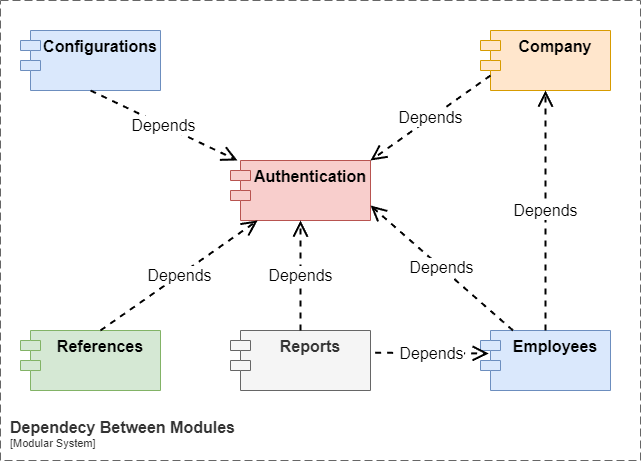

The diagram above was exported from draw.io. Its source (the exported page's mxGraphModel, read from the mxfile embedded in the PNG):
<mxGraphModel dx="1481" dy="721" grid="1" gridSize="10" guides="1" tooltips="1" connect="1" arrows="1" fold="1" page="1" pageScale="1" pageWidth="850" pageHeight="1100" math="0" shadow="0">
  <root>
    <mxCell id="0" />
    <mxCell id="1" parent="0" />
    <mxCell id="1krFZ9sOJNXwvg9YL98f-1" value="Configurations" style="shape=module;align=left;spacingLeft=20;align=center;verticalAlign=top;whiteSpace=wrap;html=1;fillColor=#dae8fc;strokeColor=#6c8ebf;fontStyle=1;fontSize=16;" parent="1" vertex="1">
      <mxGeometry x="-70" y="120" width="140" height="60" as="geometry" />
    </mxCell>
    <mxCell id="1krFZ9sOJNXwvg9YL98f-2" value="References" style="shape=module;align=left;spacingLeft=20;align=center;verticalAlign=top;whiteSpace=wrap;html=1;fillColor=#d5e8d4;strokeColor=#82b366;fontStyle=1;fontSize=16;" parent="1" vertex="1">
      <mxGeometry x="-70" y="420" width="140" height="60" as="geometry" />
    </mxCell>
    <mxCell id="1krFZ9sOJNXwvg9YL98f-3" value="Authentication" style="shape=module;align=left;spacingLeft=20;align=center;verticalAlign=top;whiteSpace=wrap;html=1;fillColor=#f8cecc;strokeColor=#b85450;fontStyle=1;fontSize=16;" parent="1" vertex="1">
      <mxGeometry x="140" y="250" width="140" height="60" as="geometry" />
    </mxCell>
    <mxCell id="1krFZ9sOJNXwvg9YL98f-4" value="Reports" style="shape=module;align=left;spacingLeft=20;align=center;verticalAlign=top;whiteSpace=wrap;html=1;fillColor=#f5f5f5;fontColor=#333333;strokeColor=#666666;fontStyle=1;fontSize=16;" parent="1" vertex="1">
      <mxGeometry x="140" y="420" width="140" height="60" as="geometry" />
    </mxCell>
    <mxCell id="1krFZ9sOJNXwvg9YL98f-5" value="Employees" style="shape=module;align=left;spacingLeft=20;align=center;verticalAlign=top;whiteSpace=wrap;html=1;fillColor=#dae8fc;strokeColor=#6c8ebf;fontStyle=1;fontSize=16;" parent="1" vertex="1">
      <mxGeometry x="390" y="420" width="130" height="60" as="geometry" />
    </mxCell>
    <mxCell id="1krFZ9sOJNXwvg9YL98f-6" value="Company" style="shape=module;align=left;spacingLeft=20;align=center;verticalAlign=top;whiteSpace=wrap;html=1;fillColor=#ffe6cc;strokeColor=#d79b00;fontStyle=1;fontSize=16;" parent="1" vertex="1">
      <mxGeometry x="390" y="120" width="130" height="60" as="geometry" />
    </mxCell>
    <mxCell id="1krFZ9sOJNXwvg9YL98f-10" value="Depends" style="endArrow=open;endSize=12;dashed=1;html=1;rounded=0;entryX=0.5;entryY=1;entryDx=0;entryDy=0;exitX=0.5;exitY=0;exitDx=0;exitDy=0;fontSize=16;strokeWidth=2;" parent="1" source="1krFZ9sOJNXwvg9YL98f-5" target="1krFZ9sOJNXwvg9YL98f-6" edge="1">
      <mxGeometry width="160" relative="1" as="geometry">
        <mxPoint x="430" y="287" as="sourcePoint" />
        <mxPoint x="433.82000000000005" y="220.00000000000003" as="targetPoint" />
      </mxGeometry>
    </mxCell>
    <mxCell id="1krFZ9sOJNXwvg9YL98f-12" value="Depends" style="endArrow=open;endSize=12;dashed=1;html=1;rounded=0;entryX=1;entryY=0.75;entryDx=0;entryDy=0;exitX=0.25;exitY=0;exitDx=0;exitDy=0;fontSize=16;strokeWidth=2;" parent="1" source="1krFZ9sOJNXwvg9YL98f-5" target="1krFZ9sOJNXwvg9YL98f-3" edge="1">
      <mxGeometry width="160" relative="1" as="geometry">
        <mxPoint x="380" y="280" as="sourcePoint" />
        <mxPoint x="440" y="210" as="targetPoint" />
      </mxGeometry>
    </mxCell>
    <mxCell id="1krFZ9sOJNXwvg9YL98f-13" value="Depends" style="endArrow=open;endSize=12;dashed=1;html=1;rounded=0;entryX=1;entryY=0;entryDx=0;entryDy=0;exitX=0;exitY=0.75;exitDx=10;exitDy=0;exitPerimeter=0;fontSize=16;strokeWidth=2;" parent="1" source="1krFZ9sOJNXwvg9YL98f-6" target="1krFZ9sOJNXwvg9YL98f-3" edge="1">
      <mxGeometry width="160" relative="1" as="geometry">
        <mxPoint x="450" y="307" as="sourcePoint" />
        <mxPoint x="450" y="220" as="targetPoint" />
      </mxGeometry>
    </mxCell>
    <mxCell id="1krFZ9sOJNXwvg9YL98f-15" value="Depends" style="endArrow=open;endSize=12;dashed=1;html=1;rounded=0;exitX=1.033;exitY=0.37;exitDx=0;exitDy=0;entryX=0.063;entryY=0.383;entryDx=0;entryDy=0;entryPerimeter=0;exitPerimeter=0;fontSize=16;strokeWidth=2;" parent="1" source="1krFZ9sOJNXwvg9YL98f-4" target="1krFZ9sOJNXwvg9YL98f-5" edge="1">
      <mxGeometry width="160" relative="1" as="geometry">
        <mxPoint x="410" y="420" as="sourcePoint" />
        <mxPoint x="280" y="430" as="targetPoint" />
      </mxGeometry>
    </mxCell>
    <mxCell id="1krFZ9sOJNXwvg9YL98f-18" value="Depends" style="endArrow=open;endSize=12;dashed=1;html=1;rounded=0;exitX=0.5;exitY=0;exitDx=0;exitDy=0;entryX=0.5;entryY=1;entryDx=0;entryDy=0;fontSize=16;strokeWidth=2;" parent="1" source="1krFZ9sOJNXwvg9YL98f-4" target="1krFZ9sOJNXwvg9YL98f-3" edge="1">
      <mxGeometry width="160" relative="1" as="geometry">
        <mxPoint x="140" y="350" as="sourcePoint" />
        <mxPoint x="254" y="351" as="targetPoint" />
      </mxGeometry>
    </mxCell>
    <mxCell id="fQgYQl2A2x6WqUExoaax-1" value="Depends" style="endArrow=open;endSize=12;dashed=1;html=1;rounded=0;fontSize=16;exitX=0.571;exitY=0;exitDx=0;exitDy=0;exitPerimeter=0;strokeWidth=2;" parent="1" source="1krFZ9sOJNXwvg9YL98f-2" target="1krFZ9sOJNXwvg9YL98f-3" edge="1">
      <mxGeometry x="0.0008" width="160" relative="1" as="geometry">
        <mxPoint x="30" y="400" as="sourcePoint" />
        <mxPoint x="160" y="360" as="targetPoint" />
        <mxPoint as="offset" />
      </mxGeometry>
    </mxCell>
    <mxCell id="fQgYQl2A2x6WqUExoaax-2" value="Depends" style="endArrow=open;endSize=12;dashed=1;html=1;rounded=0;exitX=0.5;exitY=1;exitDx=0;exitDy=0;fontSize=16;strokeWidth=2;" parent="1" source="1krFZ9sOJNXwvg9YL98f-1" target="1krFZ9sOJNXwvg9YL98f-3" edge="1">
      <mxGeometry width="160" relative="1" as="geometry">
        <mxPoint x="90" y="160" as="sourcePoint" />
        <mxPoint x="160" y="240" as="targetPoint" />
      </mxGeometry>
    </mxCell>
    <object placeholders="1" c4Name="Dependecy Between Modules" c4Type="SystemScopeBoundary" c4Application="Modular System" label="&lt;font style=&quot;font-size: 16px&quot;&gt;&lt;b&gt;&lt;div style=&quot;text-align: left&quot;&gt;%c4Name%&lt;/div&gt;&lt;/b&gt;&lt;/font&gt;&lt;div style=&quot;text-align: left&quot;&gt;[%c4Application%]&lt;/div&gt;" id="FinD2fZoEgQPB1tdBUhl-1">
      <mxCell style="rounded=0;fontSize=11;whiteSpace=wrap;html=1;dashed=1;arcSize=20;fillColor=none;strokeColor=#666666;fontColor=#333333;labelBackgroundColor=none;align=left;verticalAlign=bottom;labelBorderColor=none;spacingTop=0;spacing=10;dashPattern=8 4;metaEdit=1;rotatable=0;perimeter=rectanglePerimeter;noLabel=0;labelPadding=0;allowArrows=0;connectable=0;expand=0;recursiveResize=0;editable=1;pointerEvents=0;absoluteArcSize=1;points=[[0.25,0,0],[0.5,0,0],[0.75,0,0],[1,0.25,0],[1,0.5,0],[1,0.75,0],[0.75,1,0],[0.5,1,0],[0.25,1,0],[0,0.75,0],[0,0.5,0],[0,0.25,0]];" vertex="1" parent="1">
        <mxGeometry x="-90" y="90" width="640" height="460" as="geometry" />
      </mxCell>
    </object>
  </root>
</mxGraphModel>